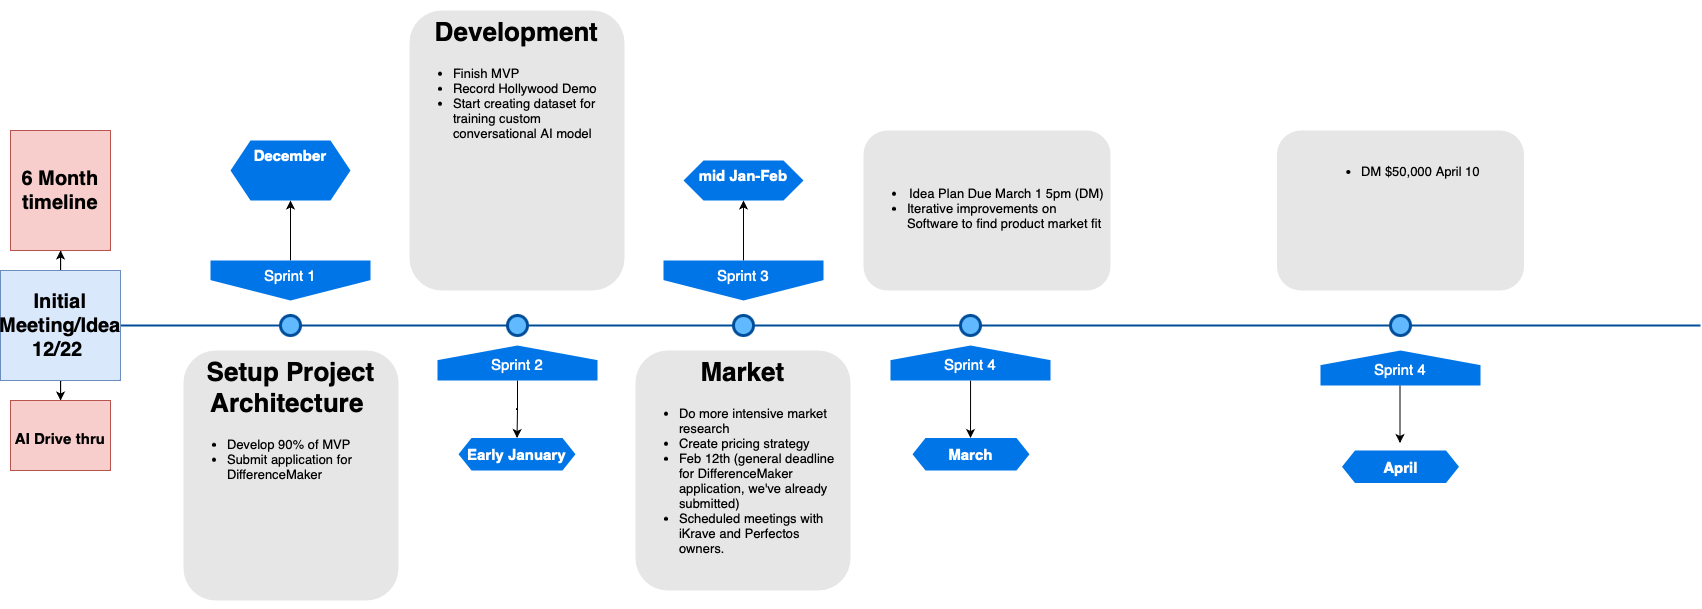

The diagram above was exported from draw.io. Its source (the exported page's mxGraphModel, read from the mxfile embedded in the PNG):
<mxGraphModel dx="1377" dy="711" grid="1" gridSize="10" guides="1" tooltips="1" connect="1" arrows="1" fold="1" page="1" pageScale="1" pageWidth="1100" pageHeight="850" background="none" math="0" shadow="0">
  <root>
    <mxCell id="0" />
    <mxCell id="1" parent="0" />
    <mxCell id="4ec97bd9e5d20128-1" value="" style="line;strokeWidth=2;html=1;fillColor=none;fontSize=28;fontColor=#004D99;strokeColor=#004D99;" parent="1" vertex="1">
      <mxGeometry x="130" y="400" width="1580" height="10" as="geometry" />
    </mxCell>
    <mxCell id="keiyZJ6hO6gyFApwJ2bi-18" value="" style="edgeStyle=orthogonalEdgeStyle;rounded=0;orthogonalLoop=1;jettySize=auto;html=1;" parent="1" source="4ec97bd9e5d20128-5" target="keiyZJ6hO6gyFApwJ2bi-17" edge="1">
      <mxGeometry relative="1" as="geometry" />
    </mxCell>
    <mxCell id="4ec97bd9e5d20128-5" value="Sprint 1" style="shape=offPageConnector;whiteSpace=wrap;html=1;fillColor=#0075E8;fontSize=15;fontColor=#FFFFFF;size=0.5093750000000015;verticalAlign=top;strokeColor=none;" parent="1" vertex="1">
      <mxGeometry x="220" y="340" width="160" height="40" as="geometry" />
    </mxCell>
    <mxCell id="keiyZJ6hO6gyFApwJ2bi-22" value="" style="edgeStyle=orthogonalEdgeStyle;rounded=0;orthogonalLoop=1;jettySize=auto;html=1;" parent="1" source="4ec97bd9e5d20128-6" target="keiyZJ6hO6gyFApwJ2bi-21" edge="1">
      <mxGeometry relative="1" as="geometry" />
    </mxCell>
    <mxCell id="4ec97bd9e5d20128-6" value="&lt;span&gt;Sprint 3&lt;/span&gt;" style="shape=offPageConnector;whiteSpace=wrap;html=1;fillColor=#0075E8;fontSize=15;fontColor=#FFFFFF;size=0.5093750000000015;verticalAlign=top;strokeColor=none;" parent="1" vertex="1">
      <mxGeometry x="673" y="340" width="160" height="40" as="geometry" />
    </mxCell>
    <mxCell id="keiyZJ6hO6gyFApwJ2bi-20" value="" style="edgeStyle=orthogonalEdgeStyle;rounded=0;orthogonalLoop=1;jettySize=auto;html=1;" parent="1" source="4ec97bd9e5d20128-7" target="keiyZJ6hO6gyFApwJ2bi-19" edge="1">
      <mxGeometry relative="1" as="geometry" />
    </mxCell>
    <mxCell id="4ec97bd9e5d20128-7" value="&lt;span&gt;Sprint 2&lt;/span&gt;" style="shape=offPageConnector;whiteSpace=wrap;html=1;fillColor=#0075E8;fontSize=15;fontColor=#FFFFFF;size=0.4178571428571445;flipV=1;verticalAlign=bottom;strokeColor=none;spacingBottom=4;" parent="1" vertex="1">
      <mxGeometry x="447" y="425" width="160" height="35" as="geometry" />
    </mxCell>
    <mxCell id="keiyZJ6hO6gyFApwJ2bi-24" value="" style="edgeStyle=orthogonalEdgeStyle;rounded=0;orthogonalLoop=1;jettySize=auto;html=1;" parent="1" source="4ec97bd9e5d20128-8" edge="1">
      <mxGeometry relative="1" as="geometry">
        <mxPoint x="980" y="517.5" as="targetPoint" />
      </mxGeometry>
    </mxCell>
    <mxCell id="4ec97bd9e5d20128-8" value="&lt;span&gt;Sprint 4&lt;/span&gt;" style="shape=offPageConnector;whiteSpace=wrap;html=1;fillColor=#0075E8;fontSize=15;fontColor=#FFFFFF;size=0.4178571428571445;flipV=1;verticalAlign=bottom;strokeColor=none;spacingBottom=4;" parent="1" vertex="1">
      <mxGeometry x="900" y="425" width="160" height="35" as="geometry" />
    </mxCell>
    <mxCell id="4ec97bd9e5d20128-9" value="" style="ellipse;whiteSpace=wrap;html=1;fillColor=#61BAFF;fontSize=28;fontColor=#004D99;strokeWidth=3;strokeColor=#004D99;" parent="1" vertex="1">
      <mxGeometry x="290" y="395" width="20" height="20" as="geometry" />
    </mxCell>
    <mxCell id="4ec97bd9e5d20128-10" value="" style="ellipse;whiteSpace=wrap;html=1;fillColor=#61BAFF;fontSize=28;fontColor=#004D99;strokeWidth=3;strokeColor=#004D99;" parent="1" vertex="1">
      <mxGeometry x="517" y="395" width="20" height="20" as="geometry" />
    </mxCell>
    <mxCell id="4ec97bd9e5d20128-11" value="" style="ellipse;whiteSpace=wrap;html=1;fillColor=#61BAFF;fontSize=28;fontColor=#004D99;strokeWidth=3;strokeColor=#004D99;" parent="1" vertex="1">
      <mxGeometry x="743" y="395" width="20" height="20" as="geometry" />
    </mxCell>
    <mxCell id="4ec97bd9e5d20128-13" value="" style="ellipse;whiteSpace=wrap;html=1;fillColor=#61BAFF;fontSize=28;fontColor=#004D99;strokeWidth=3;strokeColor=#004D99;" parent="1" vertex="1">
      <mxGeometry x="970" y="395" width="20" height="20" as="geometry" />
    </mxCell>
    <mxCell id="4ec97bd9e5d20128-14" value="&lt;h1&gt;Setup Project Architecture&amp;nbsp;&lt;/h1&gt;&lt;p&gt;&lt;/p&gt;&lt;ul&gt;&lt;li style=&quot;text-align: left;&quot;&gt;Develop 90% of MVP&lt;/li&gt;&lt;li style=&quot;text-align: left;&quot;&gt;Submit application for DifferenceMaker&lt;/li&gt;&lt;/ul&gt;&lt;p&gt;&lt;/p&gt;" style="text;html=1;spacing=5;spacingTop=-20;whiteSpace=wrap;overflow=hidden;strokeColor=none;strokeWidth=3;fillColor=#E6E6E6;fontSize=13;fontColor=#000000;align=center;rounded=1;" parent="1" vertex="1">
      <mxGeometry x="193" y="430" width="215" height="250" as="geometry" />
    </mxCell>
    <mxCell id="4ec97bd9e5d20128-16" value="&lt;h1&gt;Development&lt;/h1&gt;&lt;div&gt;&lt;ul&gt;&lt;li style=&quot;text-align: left;&quot;&gt;Finish MVP&lt;/li&gt;&lt;li style=&quot;text-align: left;&quot;&gt;Record Hollywood Demo&lt;/li&gt;&lt;li style=&quot;text-align: left;&quot;&gt;Start creating dataset for training custom conversational AI model&lt;/li&gt;&lt;/ul&gt;&lt;/div&gt;" style="text;html=1;spacing=5;spacingTop=-20;whiteSpace=wrap;overflow=hidden;strokeColor=none;strokeWidth=3;fillColor=#E6E6E6;fontSize=13;fontColor=#000000;align=center;rounded=1;" parent="1" vertex="1">
      <mxGeometry x="419" y="90" width="215" height="280" as="geometry" />
    </mxCell>
    <mxCell id="4ec97bd9e5d20128-17" value="&lt;h1&gt;Market&lt;/h1&gt;&lt;p&gt;&lt;/p&gt;&lt;ul&gt;&lt;li style=&quot;text-align: left;&quot;&gt;Do more intensive market research&lt;/li&gt;&lt;li style=&quot;text-align: left;&quot;&gt;Create pricing strategy&lt;/li&gt;&lt;li style=&quot;text-align: left;&quot;&gt;Feb 12th (general deadline for DifferenceMaker application, we've already submitted)&lt;/li&gt;&lt;li style=&quot;text-align: left;&quot;&gt;Scheduled meetings with iKrave and Perfectos owners.&lt;/li&gt;&lt;/ul&gt;&lt;p&gt;&lt;/p&gt;" style="text;html=1;spacing=5;spacingTop=-20;whiteSpace=wrap;overflow=hidden;strokeColor=none;strokeWidth=3;fillColor=#E6E6E6;fontSize=13;fontColor=#000000;align=center;rounded=1;" parent="1" vertex="1">
      <mxGeometry x="645" y="430" width="215" height="240" as="geometry" />
    </mxCell>
    <mxCell id="4ec97bd9e5d20128-18" value="&lt;h1&gt;&lt;br&gt;&lt;/h1&gt;&lt;div&gt;&lt;ul&gt;&lt;li&gt;Idea Plan Due March 1 5pm (DM)&lt;/li&gt;&lt;li style=&quot;text-align: left;&quot;&gt;Iterative improvements on Software to find product market fit&lt;/li&gt;&lt;/ul&gt;&lt;/div&gt;&lt;p&gt;&lt;/p&gt;" style="text;html=1;spacing=5;spacingTop=-20;whiteSpace=wrap;overflow=hidden;strokeColor=none;strokeWidth=3;fillColor=#E6E6E6;fontSize=13;fontColor=#000000;align=center;rounded=1;" parent="1" vertex="1">
      <mxGeometry x="873" y="210" width="247" height="160" as="geometry" />
    </mxCell>
    <mxCell id="keiyZJ6hO6gyFApwJ2bi-7" value="" style="edgeStyle=orthogonalEdgeStyle;rounded=0;orthogonalLoop=1;jettySize=auto;html=1;" parent="1" source="keiyZJ6hO6gyFApwJ2bi-1" target="keiyZJ6hO6gyFApwJ2bi-6" edge="1">
      <mxGeometry relative="1" as="geometry" />
    </mxCell>
    <mxCell id="keiyZJ6hO6gyFApwJ2bi-9" value="" style="edgeStyle=orthogonalEdgeStyle;rounded=0;orthogonalLoop=1;jettySize=auto;html=1;" parent="1" source="keiyZJ6hO6gyFApwJ2bi-1" target="keiyZJ6hO6gyFApwJ2bi-8" edge="1">
      <mxGeometry relative="1" as="geometry" />
    </mxCell>
    <mxCell id="keiyZJ6hO6gyFApwJ2bi-1" value="Initial Meeting/Idea&lt;br style=&quot;font-size: 20px;&quot;&gt;12/22&amp;nbsp;" style="text;html=1;strokeColor=#6c8ebf;fillColor=#dae8fc;align=center;verticalAlign=middle;whiteSpace=wrap;rounded=0;fontSize=20;fontStyle=1" parent="1" vertex="1">
      <mxGeometry x="10" y="350" width="120" height="110" as="geometry" />
    </mxCell>
    <mxCell id="keiyZJ6hO6gyFApwJ2bi-6" value="&lt;span style=&quot;font-size: 15px;&quot;&gt;&lt;b&gt;AI Drive thru&lt;/b&gt;&lt;/span&gt;" style="text;html=1;strokeColor=#b85450;fillColor=#f8cecc;align=center;verticalAlign=middle;whiteSpace=wrap;rounded=0;fontSize=24;" parent="1" vertex="1">
      <mxGeometry x="20" y="480" width="100" height="70" as="geometry" />
    </mxCell>
    <mxCell id="keiyZJ6hO6gyFApwJ2bi-8" value="&lt;b style=&quot;border-color: var(--border-color); font-size: 20px;&quot;&gt;6 Month timeline&lt;/b&gt;" style="text;html=1;strokeColor=#b85450;fillColor=#f8cecc;align=center;verticalAlign=middle;whiteSpace=wrap;rounded=0;fontSize=20;fontStyle=1" parent="1" vertex="1">
      <mxGeometry x="20" y="210" width="100" height="120" as="geometry" />
    </mxCell>
    <mxCell id="keiyZJ6hO6gyFApwJ2bi-17" value="December" style="shape=hexagon;perimeter=hexagonPerimeter2;whiteSpace=wrap;html=1;fixedSize=1;fontSize=15;verticalAlign=top;fillColor=#0075E8;strokeColor=none;fontColor=#FFFFFF;fontStyle=1" parent="1" vertex="1">
      <mxGeometry x="240" y="220" width="120" height="60" as="geometry" />
    </mxCell>
    <mxCell id="keiyZJ6hO6gyFApwJ2bi-19" value="Early January" style="shape=hexagon;perimeter=hexagonPerimeter2;whiteSpace=wrap;html=1;fixedSize=1;fontSize=15;verticalAlign=bottom;fillColor=#0075E8;strokeColor=none;fontColor=#FFFFFF;spacingBottom=4;size=13.000000000000227;fontStyle=1;movable=1;resizable=1;rotatable=1;deletable=1;editable=1;locked=0;connectable=1;align=center;" parent="1" vertex="1">
      <mxGeometry x="468" y="517.5" width="117" height="32.5" as="geometry" />
    </mxCell>
    <mxCell id="keiyZJ6hO6gyFApwJ2bi-21" value="mid Jan-Feb" style="shape=hexagon;perimeter=hexagonPerimeter2;whiteSpace=wrap;html=1;fixedSize=1;fontSize=15;verticalAlign=top;fillColor=#0075E8;strokeColor=none;fontColor=#FFFFFF;fontStyle=1" parent="1" vertex="1">
      <mxGeometry x="693" y="240" width="120" height="40" as="geometry" />
    </mxCell>
    <mxCell id="keiyZJ6hO6gyFApwJ2bi-25" style="edgeStyle=orthogonalEdgeStyle;rounded=0;orthogonalLoop=1;jettySize=auto;html=1;exitX=0.5;exitY=1;exitDx=0;exitDy=0;" parent="1" source="4ec97bd9e5d20128-14" target="4ec97bd9e5d20128-14" edge="1">
      <mxGeometry relative="1" as="geometry" />
    </mxCell>
    <mxCell id="keiyZJ6hO6gyFApwJ2bi-26" value="March" style="shape=hexagon;perimeter=hexagonPerimeter2;whiteSpace=wrap;html=1;fixedSize=1;fontSize=15;verticalAlign=bottom;fillColor=#0075E8;strokeColor=none;fontColor=#FFFFFF;spacingBottom=4;size=13.000000000000227;fontStyle=1;movable=1;resizable=1;rotatable=1;deletable=1;editable=1;locked=0;connectable=1;" parent="1" vertex="1">
      <mxGeometry x="922" y="517.5" width="117" height="32.5" as="geometry" />
    </mxCell>
    <mxCell id="EKiCn0ANbb8gLW-3rKRs-2" value="" style="ellipse;whiteSpace=wrap;html=1;fillColor=#61BAFF;fontSize=28;fontColor=#004D99;strokeWidth=3;strokeColor=#004D99;" vertex="1" parent="1">
      <mxGeometry x="1400" y="395" width="20" height="20" as="geometry" />
    </mxCell>
    <mxCell id="EKiCn0ANbb8gLW-3rKRs-3" value="&lt;span&gt;Sprint 4&lt;/span&gt;" style="shape=offPageConnector;whiteSpace=wrap;html=1;fillColor=#0075E8;fontSize=15;fontColor=#FFFFFF;size=0.4178571428571445;flipV=1;verticalAlign=bottom;strokeColor=none;spacingBottom=4;" vertex="1" parent="1">
      <mxGeometry x="1330" y="430" width="160" height="35" as="geometry" />
    </mxCell>
    <mxCell id="EKiCn0ANbb8gLW-3rKRs-4" value="April" style="shape=hexagon;perimeter=hexagonPerimeter2;whiteSpace=wrap;html=1;fixedSize=1;fontSize=15;verticalAlign=bottom;fillColor=#0075E8;strokeColor=none;fontColor=#FFFFFF;spacingBottom=4;size=13.000000000000227;fontStyle=1;movable=1;resizable=1;rotatable=1;deletable=1;editable=1;locked=0;connectable=1;" vertex="1" parent="1">
      <mxGeometry x="1351.5" y="530" width="117" height="32.5" as="geometry" />
    </mxCell>
    <mxCell id="EKiCn0ANbb8gLW-3rKRs-5" value="" style="edgeStyle=orthogonalEdgeStyle;rounded=0;orthogonalLoop=1;jettySize=auto;html=1;" edge="1" parent="1">
      <mxGeometry relative="1" as="geometry">
        <mxPoint x="1409.5" y="522.5" as="targetPoint" />
        <mxPoint x="1409.5" y="465" as="sourcePoint" />
      </mxGeometry>
    </mxCell>
    <mxCell id="EKiCn0ANbb8gLW-3rKRs-6" value="&lt;div&gt;&lt;div style=&quot;text-align: left;&quot;&gt;&lt;span style=&quot;font-size: 26px;&quot;&gt;&lt;b&gt;&lt;br&gt;&lt;/b&gt;&lt;/span&gt;&lt;/div&gt;&lt;ul&gt;&lt;li style=&quot;text-align: left;&quot;&gt;DM $50,000 April 10&lt;br&gt;&lt;/li&gt;&lt;/ul&gt;&lt;/div&gt;&lt;p&gt;&lt;/p&gt;" style="text;html=1;spacing=5;spacingTop=-20;whiteSpace=wrap;overflow=hidden;strokeColor=none;strokeWidth=3;fillColor=#E6E6E6;fontSize=13;fontColor=#000000;align=center;rounded=1;" vertex="1" parent="1">
      <mxGeometry x="1286.5" y="210" width="247" height="160" as="geometry" />
    </mxCell>
  </root>
</mxGraphModel>